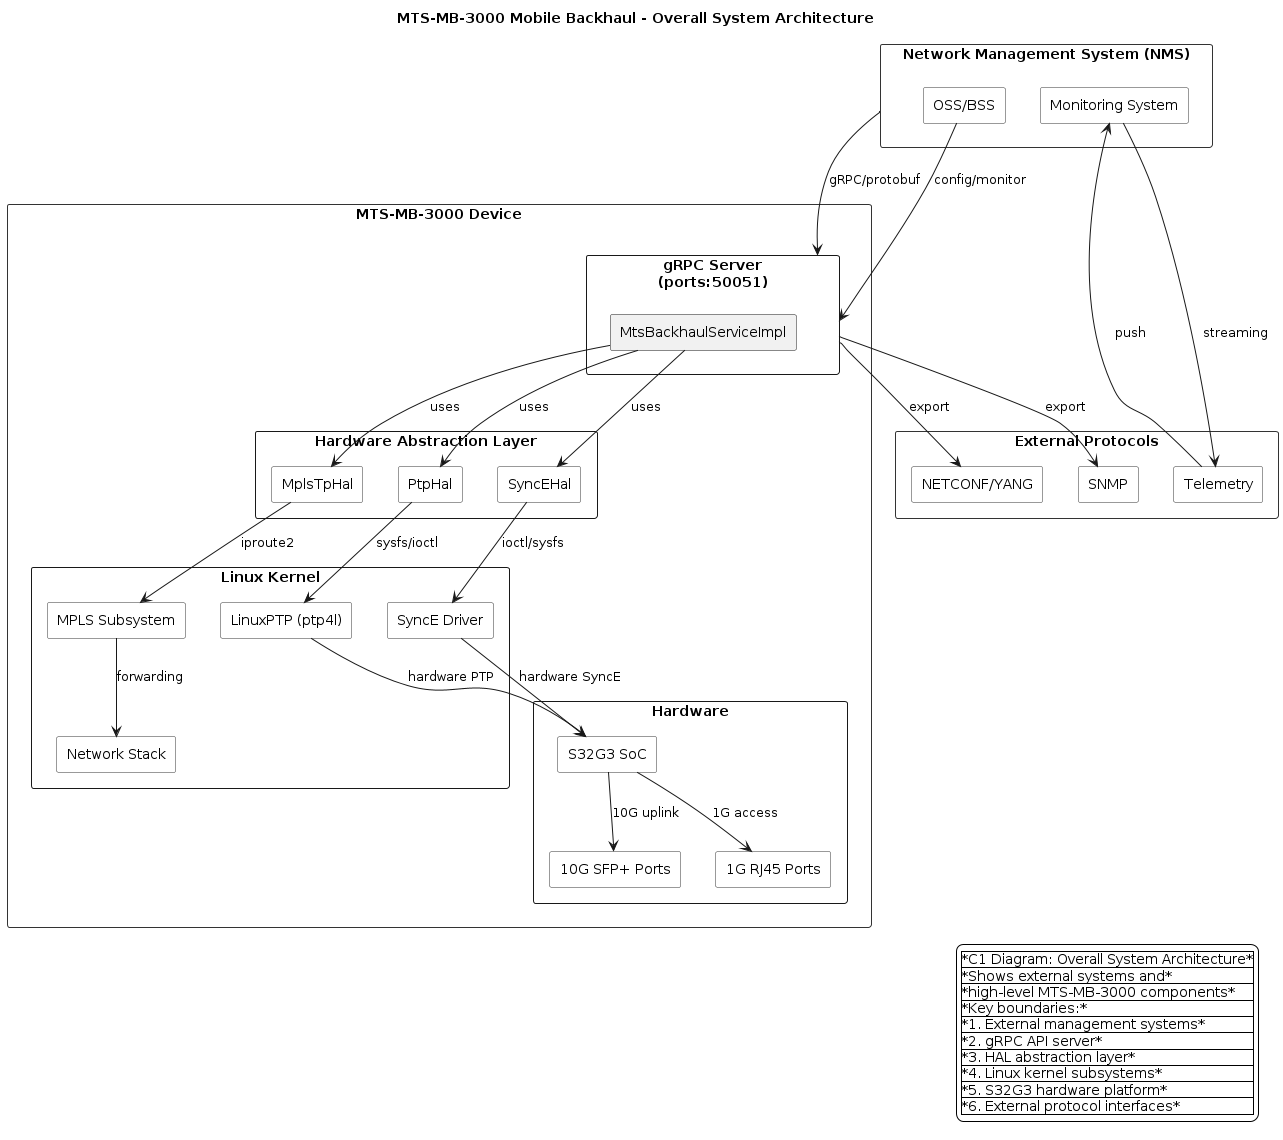

The diagram above was rendered by PlantUML. Its source (embedded in the PNG):
@startuml C1_Overall_System_Architecture
' C1: Overall System Architecture - MTS-MB-3000 Mobile Backhaul gRPC API Backend
' Level 1: External actors and subsystems

title MTS-MB-3000 Mobile Backhaul - Overall System Architecture

skinparam backgroundColor white
skinparam componentStyle rectangle
skinparam rectangle {
  BackgroundColor white
  BorderColor #333333
  ArrowColor #2c3e50
}

' External clients
rectangle "Network Management System (NMS)" as NMS {
  rectangle "OSS/BSS" as OSS
  rectangle "Monitoring System" as Monitoring
}

' MTS-MB-3000 Device
rectangle "MTS-MB-3000 Device" as Device {
  component "gRPC Server\n(ports:50051)" as GRPCServer {
    component "MtsBackhaulServiceImpl" as ServiceImpl
  }
  
  component "Hardware Abstraction Layer" as HAL {
    rectangle "PtpHal" as PtpHal
    rectangle "SyncEHal" as SyncEHal
    rectangle "MplsTpHal" as MplsTpHal
  }
  
  component "Linux Kernel" as LinuxKernel {
    rectangle "LinuxPTP (ptp4l)" as LinuxPTP
    rectangle "SyncE Driver" as SyncEDriver
    rectangle "MPLS Subsystem" as Mplssubsystem
    rectangle "Network Stack" as NetStack
  }
  
  component "Hardware" as HW {
    rectangle "S32G3 SoC" as S32G3
    rectangle "10G SFP+ Ports" as Ports
    rectangle "1G RJ45 Ports" as RJ45
  }
}

' External protocols
rectangle "External Protocols" as Protocols {
  rectangle "SNMP" as SNMP
  rectangle "NETCONF/YANG" as NETCONF
  rectangle "Telemetry" as Telemetry
}

' Relationships from NMS
NMS --> GRPCServer : gRPC/protobuf
OSS --> GRPCServer : config/monitor
Monitoring --> Telemetry : streaming

' Internal relationships
ServiceImpl --> PtpHal : uses
ServiceImpl --> SyncEHal : uses
ServiceImpl --> MplsTpHal : uses

PtpHal --> LinuxPTP : sysfs/ioctl
SyncEHal --> SyncEDriver : ioctl/sysfs
MplsTpHal --> Mplssubsystem : iproute2

LinuxPTP --> S32G3 : hardware PTP
SyncEDriver --> S32G3 : hardware SyncE
Mplssubsystem --> NetStack : forwarding

S32G3 --> Ports : 10G uplink
S32G3 --> RJ45 : 1G access

' Protocol interfaces
GRPCServer --> SNMP : export
GRPCServer --> NETCONF : export
Telemetry --> Monitoring : push

legend right
  |*C1 Diagram: Overall System Architecture*|
  |*Shows external systems and*|
  |*high-level MTS-MB-3000 components*|
  ||
  |*Key boundaries:*|
  |*1. External management systems*|
  |*2. gRPC API server*|
  |*3. HAL abstraction layer*|
  |*4. Linux kernel subsystems*|
  |*5. S32G3 hardware platform*|
  |*6. External protocol interfaces*|
endlegend

@enduml